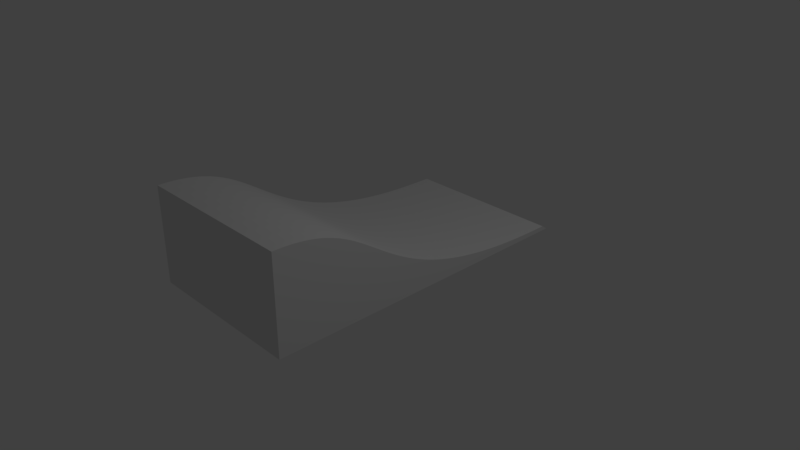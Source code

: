 # Source: slope.blend  (saved by Blender 2.79.0; exported with 4.5.12 LTS)
import bpy
from mathutils import Matrix  # noqa: F401  (used for matrix-valued properties, if any)

bpy.ops.wm.read_factory_settings(use_empty=True)
scene = bpy.context.scene
scene.name = 'Scene'

# ---- collections
col_collection_1 = bpy.data.collections.new('Collection 1'); scene.collection.children.link(col_collection_1)

# ---- world
world_world = bpy.data.worlds.new('World'); scene.world = world_world
world_world.color = (0.05088, 0.05088, 0.05088)
world_world.use_sun_shadow = False
world_world.sun_shadow_jitter_overblur = 0.0
world_world.cycles.sampling_method = 'MANUAL'

# ---- cameras
cam_camera = bpy.data.cameras.new('Camera')
cam_camera.clip_end = 100.0
cam_camera.lens = 35.0
cam_camera.sensor_width = 32.0
cam_camera.sensor_height = 18.0
cam_camera.ortho_scale = 7.314
cam_camera.dof.focus_distance = 0.0
cam_camera.dof.aperture_fstop = 128.0

# ---- lights
light_lamp = bpy.data.lights.new('Lamp', 'POINT')
light_lamp.transmission_factor = 0.0
light_lamp.cutoff_distance = 30.0
light_lamp.energy = 100.0
light_lamp.shadow_buffer_clip_start = 1.001
light_lamp.shadow_soft_size = 0.1
light_lamp.shadow_maximum_resolution = 0.006
light_lamp.use_absolute_resolution = True

# ---- meshes
me_cunurbspath = bpy.data.meshes.new('CUNurbsPath')
me_cunurbspath.from_pydata([(-2.234, 1.107, 1.284), (-2.096, 1.107, 1.283), (-1.969, 1.107, 1.276), (-1.851, 1.107, 1.262), (-1.743, 1.107, 1.244), (-1.642, 1.107, 1.221), (-1.548, 1.107, 1.194), (-1.46, 1.107, 1.162), (-1.377, 1.107, 1.128), (-1.298, 1.107, 1.091), (-1.222, 1.107, 1.051), (-1.149, 1.107, 1.009), (-1.078, 1.107, 0.9654), (-1.008, 1.107, 0.9207), (-0.9394, 1.107, 0.875), (-0.8705, 1.107, 0.8288), (-0.8013, 1.107, 0.7823), (-0.7312, 1.107, 0.7358), (-0.6598, 1.107, 0.6896), (-0.5868, 1.107, 0.6439), (-0.5119, 1.107, 0.5991), (-0.4346, 1.107, 0.5553), (-0.3549, 1.107, 0.5127), (-0.2724, 1.107, 0.4716), (-0.1871, 1.107, 0.432), (-0.09877, 1.107, 0.3942), (-0.007459, 1.107, 0.3582), (0.0869, 1.107, 0.3241), (0.1843, 1.107, 0.2922), (0.2846, 1.107, 0.2624), (0.3877, 1.107, 0.2347), (0.4934, 1.107, 0.2093), (0.6016, 1.107, 0.1861), (0.712, 1.107, 0.1652), (0.8243, 1.107, 0.1465), (0.9381, 1.107, 0.13), (1.053, 1.107, 0.1156), (1.169, 1.107, 0.1032), (1.284, 1.107, 0.09283), (1.4, 1.107, 0.08429), (1.515, 1.107, 0.07746), (1.628, 1.107, 0.0722), (1.739, 1.107, 0.06834), (1.847, 1.107, 0.06569), (1.951, 1.107, 0.06404), (2.051, 1.107, 0.06318), (2.146, 1.107, 0.06285), (2.234, 1.107, 0.0), (-2.234, -1.107, 1.284), (-2.096, -1.107, 1.283), (-1.969, -1.107, 1.276), (-1.851, -1.107, 1.262), (-1.743, -1.107, 1.244), (-1.642, -1.107, 1.221), (-1.548, -1.107, 1.194), (-1.46, -1.107, 1.162), (-1.377, -1.107, 1.128), (-1.298, -1.107, 1.091), (-1.222, -1.107, 1.051), (-1.149, -1.107, 1.009), (-1.078, -1.107, 0.9654), (-1.008, -1.107, 0.9207), (-0.9394, -1.107, 0.875), (-0.8705, -1.107, 0.8288), (-0.8013, -1.107, 0.7823), (-0.7312, -1.107, 0.7358), (-0.6598, -1.107, 0.6896), (-0.5868, -1.107, 0.6439), (-0.5119, -1.107, 0.5991), (-0.4346, -1.107, 0.5553), (-0.3549, -1.107, 0.5127), (-0.2724, -1.107, 0.4716), (-0.1871, -1.107, 0.432), (-0.09877, -1.107, 0.3942), (-0.007459, -1.107, 0.3582), (0.0869, -1.107, 0.3241), (0.1843, -1.107, 0.2922), (0.2846, -1.107, 0.2624), (0.3877, -1.107, 0.2347), (0.4934, -1.107, 0.2093), (0.6016, -1.107, 0.1861), (0.712, -1.107, 0.1652), (0.8243, -1.107, 0.1465), (0.9381, -1.107, 0.13), (1.053, -1.107, 0.1156), (1.169, -1.107, 0.1032), (1.284, -1.107, 0.09283), (1.4, -1.107, 0.08429), (1.515, -1.107, 0.07746), (1.628, -1.107, 0.0722), (1.739, -1.107, 0.06834), (1.847, -1.107, 0.06569), (1.951, -1.107, 0.06404), (2.051, -1.107, 0.06318), (2.146, -1.107, 0.06285), (2.234, -1.107, 0.0), (-2.234, -1.107, 0.0), (-2.234, 1.107, 0.0)], [], [(5, 53, 54, 6), (32, 80, 81, 33), (19, 67, 68, 20), (46, 94, 95, 47), (6, 54, 55, 7), (33, 81, 82, 34), (20, 68, 69, 21), (7, 55, 56, 8), (34, 82, 83, 35), (21, 69, 70, 22), (8, 56, 57, 9), (35, 83, 84, 36), (22, 70, 71, 23), (9, 57, 58, 10), (36, 84, 85, 37), (23, 71, 72, 24), (10, 58, 59, 11), (37, 85, 86, 38), (24, 72, 73, 25), (11, 59, 60, 12), (38, 86, 87, 39), (25, 73, 74, 26), (12, 60, 61, 13), (39, 87, 88, 40), (26, 74, 75, 27), (13, 61, 62, 14), (40, 88, 89, 41), (0, 48, 49, 1), (27, 75, 76, 28), (14, 62, 63, 15), (41, 89, 90, 42), (1, 49, 50, 2), (28, 76, 77, 29), (15, 63, 64, 16), (42, 90, 91, 43), (2, 50, 51, 3), (29, 77, 78, 30), (16, 64, 65, 17), (43, 91, 92, 44), (3, 51, 52, 4), (30, 78, 79, 31), (17, 65, 66, 18), (44, 92, 93, 45), (4, 52, 53, 5), (31, 79, 80, 32), (18, 66, 67, 19), (45, 93, 94, 46), (48, 0, 97, 96), (95, 96, 97, 47), (0, 1, 2, 3, 4, 5, 6, 7, 8, 9, 10, 11, 12, 13, 14, 15, 16, 17, 18, 19, 20, 21, 22, 23, 24, 25, 26, 27, 28, 29, 30, 31, 32, 33, 34, 35, 36, 37, 38, 39, 40, 41, 42, 43, 44, 45, 46, 47, 97), (48, 96, 95, 94, 93, 92, 91, 90, 89, 88, 87, 86, 85, 84, 83, 82, 81, 80, 79, 78, 77, 76, 75, 74, 73, 72, 71, 70, 69, 68, 67, 66, 65, 64, 63, 62, 61, 60, 59, 58, 57, 56, 55, 54, 53, 52, 51, 50, 49)])
me_cunurbspath.use_remesh_preserve_volume = False
me_cunurbspath.use_remesh_preserve_attributes = False
me_cunurbspath.use_mirror_vertex_groups = False
me_cunurbspath.auto_texspace = False
me_cunurbspath.update()

# ---- objects
ob_nurbspath = bpy.data.objects.new('NurbsPath', me_cunurbspath)
ob_lamp = bpy.data.objects.new('Lamp', light_lamp)
ob_camera = bpy.data.objects.new('Camera', cam_camera)

# ---- transforms, parenting, visibility, modifiers, constraints
ob_nurbspath.location = (0.0, 0.0, 0.0)
ob_nurbspath.rotation_euler = (0.0, 0.0, 1.571)
ob_nurbspath.lineart.crease_threshold = 0.0
ob_lamp.location = (4.076, 1.005, 5.904)
ob_lamp.rotation_euler = (0.6503, 0.05522, 1.866)
ob_lamp.lock_rotations_4d = False
ob_lamp.empty_display_type = 'ARROWS'
ob_lamp.color = (0.0, 0.0, 0.0, 0.0)
ob_lamp.lineart.crease_threshold = 0.0
ob_camera.location = (7.481, -6.508, 5.344)
ob_camera.rotation_euler = (1.109, 0.0, 0.8149)
ob_camera.lock_rotations_4d = False
ob_camera.empty_display_type = 'ARROWS'
ob_camera.color = (0.0, 0.0, 0.0, 0.0)
ob_camera.display_type = 'WIRE'
ob_camera.lineart.crease_threshold = 0.0

# ---- collection membership
col_collection_1.objects.link(ob_nurbspath)
col_collection_1.objects.link(ob_lamp)
col_collection_1.objects.link(ob_camera)

# ---- scene / render settings (as saved in the file)
scene.camera = ob_camera
scene.frame_start = 1; scene.frame_end = 250; scene.frame_set(1)
scene.render.engine = 'BLENDER_EEVEE_NEXT'
scene.render.resolution_percentage = 50
scene.render.dither_intensity = 0.0
scene.cycles.use_denoising = False
scene.cycles.samples = 128
scene.cycles.sampling_pattern = 'TABULATED_SOBOL'
scene.cycles.use_adaptive_sampling = False
scene.cycles.use_light_tree = False
scene.cycles.blur_glossy = 0.0
scene.cycles.sample_clamp_indirect = 0.0
scene.view_settings.view_transform = 'Standard'
bpy.context.view_layer.update()
